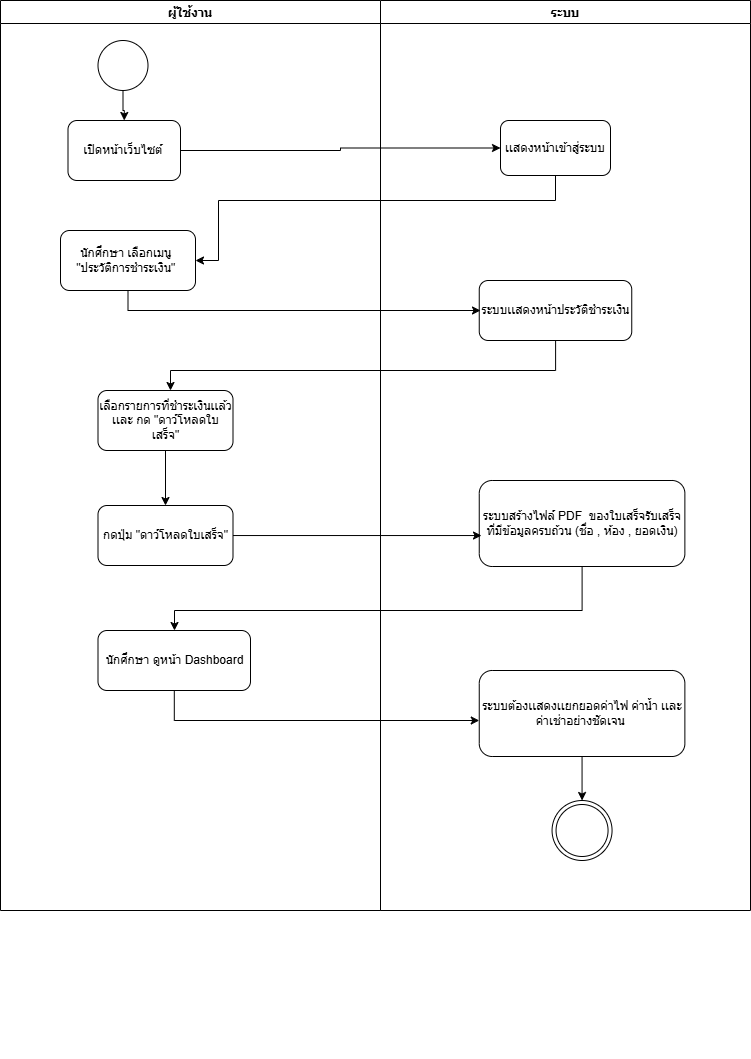

The diagram above was exported from draw.io. Its source (the exported page's mxGraphModel, read from the mxfile embedded in the PNG):
<mxGraphModel dx="1452" dy="677" grid="1" gridSize="10" guides="1" tooltips="1" connect="1" arrows="1" fold="1" page="1" pageScale="1" pageWidth="827" pageHeight="1169" math="0" shadow="0">
  <root>
    <mxCell id="0" />
    <mxCell id="1" parent="0" />
    <mxCell id="qmviVrXcgUkPMj6GRVLI-1" parent="1" style="swimlane;" value="ผู้ใช้งาน" vertex="1">
      <mxGeometry height="910" width="380" x="50" y="50" as="geometry" />
    </mxCell>
    <mxCell id="qmviVrXcgUkPMj6GRVLI-2" edge="1" parent="qmviVrXcgUkPMj6GRVLI-1" source="qmviVrXcgUkPMj6GRVLI-3" style="edgeStyle=orthogonalEdgeStyle;rounded=0;orthogonalLoop=1;jettySize=auto;html=1;entryX=0.5;entryY=0;entryDx=0;entryDy=0;" target="qmviVrXcgUkPMj6GRVLI-4">
      <mxGeometry relative="1" as="geometry" />
    </mxCell>
    <mxCell id="qmviVrXcgUkPMj6GRVLI-3" parent="qmviVrXcgUkPMj6GRVLI-1" style="ellipse;whiteSpace=wrap;html=1;aspect=fixed;" value="" vertex="1">
      <mxGeometry height="50" width="50" x="97.5" y="40" as="geometry" />
    </mxCell>
    <mxCell id="qmviVrXcgUkPMj6GRVLI-4" parent="qmviVrXcgUkPMj6GRVLI-1" style="rounded=1;whiteSpace=wrap;html=1;" value="เปิดหน้าเว็บไซต์&amp;nbsp;" vertex="1">
      <mxGeometry height="60" width="112.5" x="67.5" y="120" as="geometry" />
    </mxCell>
    <mxCell id="qmviVrXcgUkPMj6GRVLI-6" parent="qmviVrXcgUkPMj6GRVLI-1" style="rounded=1;whiteSpace=wrap;html=1;" value="นักศึกษา เลือกเมนู&amp;nbsp;&lt;div&gt;&quot;ประวัติการชำระเงิน&quot;&amp;nbsp;&lt;/div&gt;" vertex="1">
      <mxGeometry height="60" width="135" x="60" y="230" as="geometry" />
    </mxCell>
    <mxCell id="qmviVrXcgUkPMj6GRVLI-35" edge="1" parent="qmviVrXcgUkPMj6GRVLI-1" source="qmviVrXcgUkPMj6GRVLI-25" style="edgeStyle=orthogonalEdgeStyle;rounded=0;orthogonalLoop=1;jettySize=auto;html=1;entryX=0.5;entryY=0;entryDx=0;entryDy=0;" target="qmviVrXcgUkPMj6GRVLI-26">
      <mxGeometry relative="1" as="geometry" />
    </mxCell>
    <mxCell id="qmviVrXcgUkPMj6GRVLI-25" parent="qmviVrXcgUkPMj6GRVLI-1" style="rounded=1;whiteSpace=wrap;html=1;" value="เลือกรายการที่ชำระเงินเเล้ว เเละ กด &quot;ดาว์โหลดใบเสร็จ&quot;" vertex="1">
      <mxGeometry height="60" width="135" x="97.5" y="390" as="geometry" />
    </mxCell>
    <mxCell id="qmviVrXcgUkPMj6GRVLI-26" parent="qmviVrXcgUkPMj6GRVLI-1" style="rounded=1;whiteSpace=wrap;html=1;" value="กดปุ่ม &quot;ดาว์โหลดใบเสร็จ&quot;" vertex="1">
      <mxGeometry height="60" width="135" x="97.5" y="505" as="geometry" />
    </mxCell>
    <mxCell id="-24a8oyRf9RSRpKDUeP7-4" parent="qmviVrXcgUkPMj6GRVLI-1" style="rounded=1;whiteSpace=wrap;html=1;direction=west;" value="นักศึกษา ดูหน้า Dashboard" vertex="1">
      <mxGeometry height="60" width="152.5" x="97.5" y="630" as="geometry" />
    </mxCell>
    <mxCell id="qmviVrXcgUkPMj6GRVLI-8" parent="1" style="swimlane;" value="ระบบ" vertex="1">
      <mxGeometry height="910" width="370" x="430" y="50" as="geometry" />
    </mxCell>
    <mxCell id="qmviVrXcgUkPMj6GRVLI-9" parent="qmviVrXcgUkPMj6GRVLI-8" style="rounded=1;whiteSpace=wrap;html=1;" value="เเสดงหน้าเข้าสู่ระบบ" vertex="1">
      <mxGeometry height="55" width="110" x="120" y="120" as="geometry" />
    </mxCell>
    <mxCell id="qmviVrXcgUkPMj6GRVLI-10" edge="1" parent="qmviVrXcgUkPMj6GRVLI-8" style="edgeStyle=orthogonalEdgeStyle;rounded=0;orthogonalLoop=1;jettySize=auto;html=1;">
      <mxGeometry relative="1" as="geometry">
        <mxPoint x="101" y="875" as="sourcePoint" />
      </mxGeometry>
    </mxCell>
    <mxCell id="qmviVrXcgUkPMj6GRVLI-11" edge="1" parent="qmviVrXcgUkPMj6GRVLI-8" style="edgeStyle=orthogonalEdgeStyle;rounded=0;orthogonalLoop=1;jettySize=auto;html=1;exitX=0.5;exitY=1;exitDx=0;exitDy=0;">
      <mxGeometry relative="1" as="geometry">
        <mxPoint x="101" y="1050" as="sourcePoint" />
        <mxPoint x="101" y="1050" as="targetPoint" />
      </mxGeometry>
    </mxCell>
    <mxCell id="qmviVrXcgUkPMj6GRVLI-13" parent="qmviVrXcgUkPMj6GRVLI-8" style="rounded=1;whiteSpace=wrap;html=1;" value="ระบบเเสดงหน้าประวัติชำระเงิน" vertex="1">
      <mxGeometry height="60" width="152.5" x="98.75" y="280" as="geometry" />
    </mxCell>
    <mxCell id="qmviVrXcgUkPMj6GRVLI-14" parent="qmviVrXcgUkPMj6GRVLI-8" style="ellipse;shape=doubleEllipse;whiteSpace=wrap;html=1;aspect=fixed;direction=south;" value="" vertex="1">
      <mxGeometry height="60" width="60" x="171.56" y="800" as="geometry" />
    </mxCell>
    <mxCell id="-24a8oyRf9RSRpKDUeP7-2" parent="qmviVrXcgUkPMj6GRVLI-8" style="rounded=1;whiteSpace=wrap;html=1;" value="ระบบสร้างไฟล์ PDF&amp;nbsp; ของใบเสร็จรับเสร็จ ที่มีข้อมูลคร&lt;span style=&quot;background-color: transparent; color: light-dark(rgb(0, 0, 0), rgb(255, 255, 255));&quot;&gt;บถ้วน (ชื่อ , ห้อง , ยอดเงิน)&lt;/span&gt;" vertex="1">
      <mxGeometry height="86" width="205.62" x="98.75" y="480" as="geometry" />
    </mxCell>
    <mxCell id="-24a8oyRf9RSRpKDUeP7-11" edge="1" parent="qmviVrXcgUkPMj6GRVLI-8" source="-24a8oyRf9RSRpKDUeP7-7" style="edgeStyle=orthogonalEdgeStyle;rounded=0;orthogonalLoop=1;jettySize=auto;html=1;" target="qmviVrXcgUkPMj6GRVLI-14">
      <mxGeometry relative="1" as="geometry" />
    </mxCell>
    <mxCell id="-24a8oyRf9RSRpKDUeP7-7" parent="qmviVrXcgUkPMj6GRVLI-8" style="rounded=1;whiteSpace=wrap;html=1;" value="ระบบต้องเเสดงเเยกยอดค่าไฟ ค่าน้ำ เเละ ค่าเช่าอย่างชัดเจน&amp;nbsp;" vertex="1">
      <mxGeometry height="86" width="205.62" x="98.75" y="670" as="geometry" />
    </mxCell>
    <mxCell id="qmviVrXcgUkPMj6GRVLI-20" edge="1" parent="1" source="qmviVrXcgUkPMj6GRVLI-4" style="edgeStyle=orthogonalEdgeStyle;rounded=0;orthogonalLoop=1;jettySize=auto;html=1;" target="qmviVrXcgUkPMj6GRVLI-9">
      <mxGeometry relative="1" as="geometry" />
    </mxCell>
    <mxCell id="qmviVrXcgUkPMj6GRVLI-21" edge="1" parent="1" source="qmviVrXcgUkPMj6GRVLI-9" style="edgeStyle=orthogonalEdgeStyle;rounded=0;orthogonalLoop=1;jettySize=auto;html=1;" target="qmviVrXcgUkPMj6GRVLI-6">
      <mxGeometry relative="1" as="geometry">
        <Array as="points">
          <mxPoint x="605" y="250" />
          <mxPoint x="268" y="250" />
          <mxPoint x="268" y="310" />
        </Array>
      </mxGeometry>
    </mxCell>
    <mxCell id="qmviVrXcgUkPMj6GRVLI-31" edge="1" parent="1" source="qmviVrXcgUkPMj6GRVLI-13" style="edgeStyle=orthogonalEdgeStyle;rounded=0;orthogonalLoop=1;jettySize=auto;html=1;" target="qmviVrXcgUkPMj6GRVLI-25">
      <mxGeometry relative="1" as="geometry">
        <Array as="points">
          <mxPoint x="605" y="420" />
          <mxPoint x="220" y="420" />
        </Array>
      </mxGeometry>
    </mxCell>
    <mxCell id="qmviVrXcgUkPMj6GRVLI-48" edge="1" parent="1" source="qmviVrXcgUkPMj6GRVLI-6" style="edgeStyle=orthogonalEdgeStyle;rounded=0;orthogonalLoop=1;jettySize=auto;html=1;">
      <mxGeometry relative="1" as="geometry">
        <Array as="points">
          <mxPoint x="178" y="360" />
        </Array>
        <mxPoint x="530" y="360" as="targetPoint" />
      </mxGeometry>
    </mxCell>
    <mxCell id="-24a8oyRf9RSRpKDUeP7-8" edge="1" parent="1" source="qmviVrXcgUkPMj6GRVLI-26" style="edgeStyle=orthogonalEdgeStyle;rounded=0;orthogonalLoop=1;jettySize=auto;html=1;entryX=0.011;entryY=0.64;entryDx=0;entryDy=0;entryPerimeter=0;" target="-24a8oyRf9RSRpKDUeP7-2">
      <mxGeometry relative="1" as="geometry" />
    </mxCell>
    <mxCell id="-24a8oyRf9RSRpKDUeP7-9" edge="1" parent="1" source="-24a8oyRf9RSRpKDUeP7-2" style="edgeStyle=orthogonalEdgeStyle;rounded=0;orthogonalLoop=1;jettySize=auto;html=1;" target="-24a8oyRf9RSRpKDUeP7-4">
      <mxGeometry relative="1" as="geometry">
        <Array as="points">
          <mxPoint x="632" y="660" />
          <mxPoint x="224" y="660" />
        </Array>
      </mxGeometry>
    </mxCell>
    <mxCell id="-24a8oyRf9RSRpKDUeP7-10" edge="1" parent="1" source="-24a8oyRf9RSRpKDUeP7-4" style="edgeStyle=orthogonalEdgeStyle;rounded=0;orthogonalLoop=1;jettySize=auto;html=1;" target="-24a8oyRf9RSRpKDUeP7-7">
      <mxGeometry relative="1" as="geometry">
        <Array as="points">
          <mxPoint x="224" y="770" />
        </Array>
      </mxGeometry>
    </mxCell>
  </root>
</mxGraphModel>